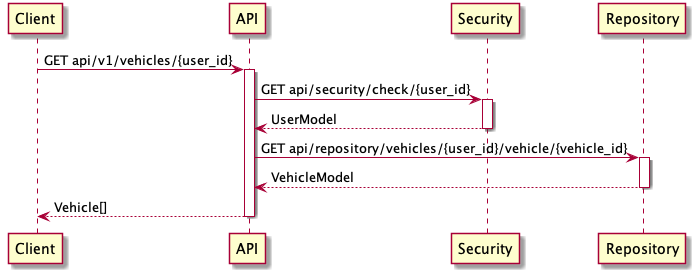

The diagram above was rendered by PlantUML. Its source (embedded in the PNG):
@startuml

Client -> API: GET api/v1/vehicles/{user_id}
activate API

API -> Security: GET api/security/check/{user_id}
activate Security
API <-- Security: UserModel
deactivate Security

API -> Repository: GET api/repository/vehicles/{user_id}/vehicle/{vehicle_id}
activate Repository
API <-- Repository: VehicleModel
deactivate Repository

Client <-- API: Vehicle[]
deactivate API

@enduml